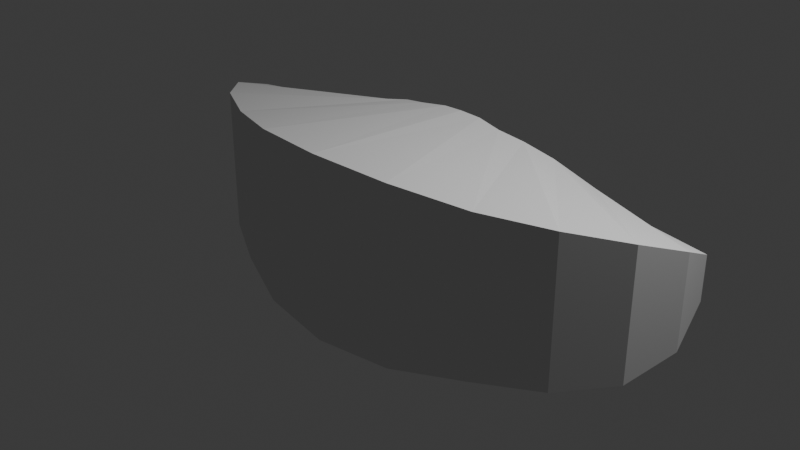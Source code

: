 # Source: eyebrow.blend  (saved by Blender 4.5.90; exported with 4.5.12 LTS)
import bpy
from mathutils import Matrix  # noqa: F401  (used for matrix-valued properties, if any)

bpy.ops.wm.read_factory_settings(use_empty=True)
scene = bpy.context.scene
scene.name = 'Scene'

# ---- collections
col_collection = bpy.data.collections.new('Collection'); scene.collection.children.link(col_collection)

# ---- world
world_world = bpy.data.worlds.new('World'); scene.world = world_world
world_world.use_nodes = True; world_world.node_tree.nodes.clear()
_N = world_world.node_tree.nodes; _L = world_world.node_tree.links
n0 = _N.new('ShaderNodeOutputWorld'); n0.name = 'World Output'; n0.location = (200, 100)
n1 = _N.new('ShaderNodeBackground'); n1.name = 'Background'; n1.location = (-200, 100)
n1.inputs[0].default_value = (0.05088, 0.05088, 0.05088, 1.0)
_L.new(n1.outputs[0], n0.inputs[0])
n0.is_active_output = True
world_world.color = (0.05088, 0.05088, 0.05088)
world_world.sun_shadow_jitter_overblur = 0.0

# ---- cameras
cam_camera = bpy.data.cameras.new('Camera')
cam_camera.clip_end = 100.0
cam_camera.ortho_scale = 7.314

# ---- lights
light_light = bpy.data.lights.new('Light', 'POINT')
light_light.energy = 1000.0
light_light.shadow_soft_size = 0.1

# ---- meshes
me_cube_001 = bpy.data.meshes.new('Cube.001')
me_cube_001.from_pydata([(0.0, -1.089, -0.9711), (0.0, -1.089, 1.029), (0.001205, 0.8706, -0.8838), (0.001205, 0.8706, 0.9416), (1.879, 1.13, -0.2141), (1.879, 1.13, 0.2718), (1.408, 1.249, -0.2141), (1.408, 1.249, 0.2718), (1.061, 1.069, -0.4768), (0.7676, 0.974, -0.6718), (0.5476, 0.9026, -0.7746), (0.3565, 0.8509, -0.8308), (0.1606, 0.8896, -0.8663), (0.1606, 0.8896, 0.9241), (0.3565, 0.8509, 0.8886), (0.5476, 0.9026, 0.8323), (0.7676, 0.974, 0.7296), (1.061, 1.069, 0.5346), (0.5805, -0.9851, -0.9317), (1.09, -0.7043, -0.8308), (1.534, -0.3658, -0.7746), (1.849, 0.08254, -0.6718), (1.963, 0.6117, -0.4768), (1.963, 0.6117, 0.5346), (1.849, 0.08254, 0.7296), (1.534, -0.3658, 0.8323), (1.09, -0.7043, 0.8886), (0.5805, -0.9851, 0.9895), (1.675, 1.342, 0.02889), (-1.879, 1.13, -0.2141), (-1.879, 1.13, 0.2718), (-1.408, 1.249, -0.2141), (-1.408, 1.249, 0.2718), (-1.061, 1.069, -0.4768), (-0.7676, 0.974, -0.6718), (-0.5476, 0.9026, -0.7746), (-0.3565, 0.8509, -0.8308), (-0.1606, 0.8896, -0.8663), (-0.1606, 0.8896, 0.9241), (-0.3565, 0.8509, 0.8886), (-0.5476, 0.9026, 0.8323), (-0.7676, 0.974, 0.7296), (-1.061, 1.069, 0.5346), (-0.5805, -0.9851, -0.9317), (-1.09, -0.7043, -0.8308), (-1.534, -0.3658, -0.7746), (-1.849, 0.08254, -0.6718), (-1.963, 0.6117, -0.4768), (-1.963, 0.6117, 0.5346), (-1.849, 0.08254, 0.7296), (-1.534, -0.3658, 0.8323), (-1.09, -0.7043, 0.8886), (-0.5805, -0.9851, 0.9895), (-1.675, 1.342, 0.02889)], [], [(0, 1, 3, 2), (8, 17, 7, 6), (18, 27, 1, 0), (8, 6, 4, 22), (13, 3, 1, 27), (7, 17, 23, 5), (17, 16, 24, 23), (16, 15, 25, 24), (15, 14, 26, 25), (14, 13, 27, 26), (2, 12, 18, 0), (12, 11, 19, 18), (11, 10, 20, 19), (10, 9, 21, 20), (9, 8, 22, 21), (4, 5, 23, 22), (22, 23, 24, 21), (21, 24, 25, 20), (20, 25, 26, 19), (19, 26, 27, 18), (2, 3, 13, 12), (12, 13, 14, 11), (11, 14, 15, 10), (10, 15, 16, 9), (9, 16, 17, 8), (6, 7, 28), (7, 5, 28), (5, 4, 28), (4, 6, 28), (33, 31, 32, 42), (43, 0, 1, 52), (33, 47, 29, 31), (38, 52, 1, 3), (32, 30, 48, 42), (42, 48, 49, 41), (41, 49, 50, 40), (40, 50, 51, 39), (39, 51, 52, 38), (2, 0, 43, 37), (37, 43, 44, 36), (36, 44, 45, 35), (35, 45, 46, 34), (34, 46, 47, 33), (29, 47, 48, 30), (47, 46, 49, 48), (46, 45, 50, 49), (45, 44, 51, 50), (44, 43, 52, 51), (2, 37, 38, 3), (37, 36, 39, 38), (36, 35, 40, 39), (35, 34, 41, 40), (34, 33, 42, 41), (31, 53, 32), (32, 53, 30), (30, 53, 29), (29, 53, 31)])
_uv = me_cube_001.uv_layers.new(name='UVMap')
_uv.uv.foreach_set('vector', [0.375, 0.0, 0.625, 0.0, 0.625, 0.25, 0.375, 0.25, 0.375, 0.4583, 0.625, 0.4583, 0.625, 0.5, 0.375, 0.5, 0.375, 0.9583, 0.625, 0.9583, 0.625, 1.0, 0.375, 1.0, 0.3333, 0.5, 0.375, 0.5, 0.375, 0.75, 0.3333, 0.75, 0.8333, 0.5, 0.875, 0.5, 0.875, 0.75, 0.8333, 0.75, 0.625, 0.5, 0.6667, 0.5, 0.6667, 0.75, 0.625, 0.75, 0.6667, 0.5, 0.7083, 0.5, 0.7083, 0.75, 0.6667, 0.75, 0.7083, 0.5, 0.75, 0.5, 0.75, 0.75, 0.7083, 0.75, 0.75, 0.5, 0.7917, 0.5, 0.7917, 0.75, 0.75, 0.75, 0.7917, 0.5, 0.8333, 0.5, 0.8333, 0.75, 0.7917, 0.75, 0.125, 0.5, 0.1667, 0.5, 0.1667, 0.75, 0.125, 0.75, 0.1667, 0.5, 0.2083, 0.5, 0.2083, 0.75, 0.1667, 0.75, 0.2083, 0.5, 0.25, 0.5, 0.25, 0.75, 0.2083, 0.75, 0.25, 0.5, 0.2917, 0.5, 0.2917, 0.75, 0.25, 0.75, 0.2917, 0.5, 0.3333, 0.5, 0.3333, 0.75, 0.2917, 0.75, 0.375, 0.75, 0.625, 0.75, 0.625, 0.7917, 0.375, 0.7917, 0.375, 0.7917, 0.625, 0.7917, 0.625, 0.8333, 0.375, 0.8333, 0.375, 0.8333, 0.625, 0.8333, 0.625, 0.875, 0.375, 0.875, 0.375, 0.875, 0.625, 0.875, 0.625, 0.9167, 0.375, 0.9167, 0.375, 0.9167, 0.625, 0.9167, 0.625, 0.9583, 0.375, 0.9583, 0.375, 0.25, 0.625, 0.25, 0.625, 0.2917, 0.375, 0.2917, 0.375, 0.2917, 0.625, 0.2917, 0.625, 0.3333, 0.375, 0.3333, 0.375, 0.3333, 0.625, 0.3333, 0.625, 0.375, 0.375, 0.375, 0.375, 0.375, 0.625, 0.375, 0.625, 0.4167, 0.375, 0.4167, 0.375, 0.4167, 0.625, 0.4167, 0.625, 0.4583, 0.375, 0.4583, 0.375, 0.5, 0.625, 0.5, 0.5, 0.625, 0.625, 0.5, 0.625, 0.75, 0.5, 0.625, 0.625, 0.75, 0.375, 0.75, 0.5, 0.625, 0.375, 0.75, 0.375, 0.5, 0.5, 0.625, 0.375, 0.4583, 0.375, 0.5, 0.625, 0.5, 0.625, 0.4583, 0.375, 0.9583, 0.375, 1.0, 0.625, 1.0, 0.625, 0.9583, 0.3333, 0.5, 0.3333, 0.75, 0.375, 0.75, 0.375, 0.5, 0.8333, 0.5, 0.8333, 0.75, 0.875, 0.75, 0.875, 0.5, 0.625, 0.5, 0.625, 0.75, 0.6667, 0.75, 0.6667, 0.5, 0.6667, 0.5, 0.6667, 0.75, 0.7083, 0.75, 0.7083, 0.5, 0.7083, 0.5, 0.7083, 0.75, 0.75, 0.75, 0.75, 0.5, 0.75, 0.5, 0.75, 0.75, 0.7917, 0.75, 0.7917, 0.5, 0.7917, 0.5, 0.7917, 0.75, 0.8333, 0.75, 0.8333, 0.5, 0.125, 0.5, 0.125, 0.75, 0.1667, 0.75, 0.1667, 0.5, 0.1667, 0.5, 0.1667, 0.75, 0.2083, 0.75, 0.2083, 0.5, 0.2083, 0.5, 0.2083, 0.75, 0.25, 0.75, 0.25, 0.5, 0.25, 0.5, 0.25, 0.75, 0.2917, 0.75, 0.2917, 0.5, 0.2917, 0.5, 0.2917, 0.75, 0.3333, 0.75, 0.3333, 0.5, 0.375, 0.75, 0.375, 0.7917, 0.625, 0.7917, 0.625, 0.75, 0.375, 0.7917, 0.375, 0.8333, 0.625, 0.8333, 0.625, 0.7917, 0.375, 0.8333, 0.375, 0.875, 0.625, 0.875, 0.625, 0.8333, 0.375, 0.875, 0.375, 0.9167, 0.625, 0.9167, 0.625, 0.875, 0.375, 0.9167, 0.375, 0.9583, 0.625, 0.9583, 0.625, 0.9167, 0.375, 0.25, 0.375, 0.2917, 0.625, 0.2917, 0.625, 0.25, 0.375, 0.2917, 0.375, 0.3333, 0.625, 0.3333, 0.625, 0.2917, 0.375, 0.3333, 0.375, 0.375, 0.625, 0.375, 0.625, 0.3333, 0.375, 0.375, 0.375, 0.4167, 0.625, 0.4167, 0.625, 0.375, 0.375, 0.4167, 0.375, 0.4583, 0.625, 0.4583, 0.625, 0.4167, 0.375, 0.5, 0.5, 0.625, 0.625, 0.5, 0.625, 0.5, 0.5, 0.625, 0.625, 0.75, 0.625, 0.75, 0.5, 0.625, 0.375, 0.75, 0.375, 0.75, 0.5, 0.625, 0.375, 0.5])
me_cube_001.update()

# ---- objects
ob_light = bpy.data.objects.new('Light', light_light)
ob_camera = bpy.data.objects.new('Camera', cam_camera)
ob_cube = bpy.data.objects.new('Cube', me_cube_001)

# ---- transforms, parenting, visibility, modifiers, constraints
ob_light.location = (4.076, 1.005, 5.904)
ob_light.rotation_euler = (0.6503, 0.05522, 1.866)
ob_light.lock_rotations_4d = False
ob_light.empty_display_type = 'ARROWS'
ob_light.color = (0.0, 0.0, 0.0, 0.0)
ob_light.lineart.crease_threshold = 0.0
ob_camera.location = (7.359, -6.926, 4.958)
ob_camera.rotation_euler = (1.109, 0.0, 0.8149)
ob_camera.lock_rotations_4d = False
ob_camera.empty_display_type = 'ARROWS'
ob_camera.color = (0.0, 0.0, 0.0, 0.0)
ob_camera.display_type = 'WIRE'
ob_camera.lineart.crease_threshold = 0.0
ob_cube.location = (0.0, 0.0, 0.0)
ob_cube.scale = (1.509, 1.0, 1.0)

# ---- collection membership
col_collection.objects.link(ob_light)
col_collection.objects.link(ob_camera)
col_collection.objects.link(ob_cube)

# ---- scene / render settings (as saved in the file)
scene.camera = ob_camera
scene.frame_start = 1; scene.frame_end = 250; scene.frame_set(1)
scene.render.engine = 'BLENDER_EEVEE_NEXT'
bpy.context.view_layer.update()
